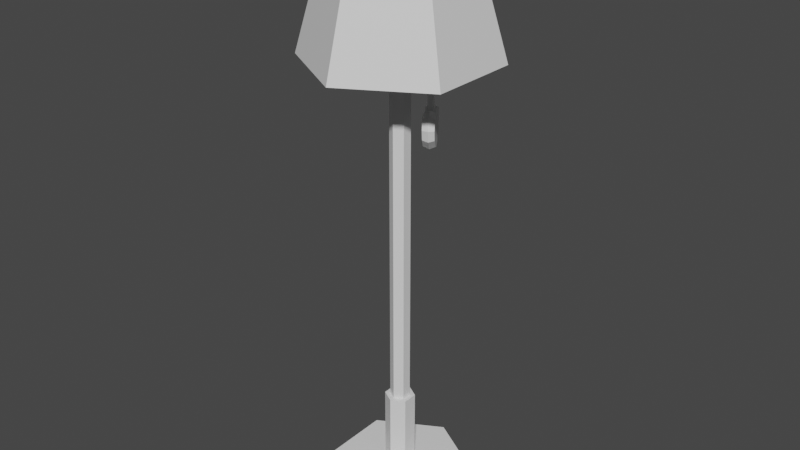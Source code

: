 # Source: Lamp.blend  (saved by Blender 2.93.21; exported with 4.5.12 LTS)
import bpy
from mathutils import Matrix  # noqa: F401  (used for matrix-valued properties, if any)

bpy.ops.wm.read_factory_settings(use_empty=True)
scene = bpy.context.scene
scene.name = 'Scene'

# ---- collections
col_collection = bpy.data.collections.new('Collection'); scene.collection.children.link(col_collection)

# ---- materials (node trees are filled in below, after node groups)
mat_heart = bpy.data.materials.new('Heart')
mat_heart.use_transparent_shadow = False
mat_dome = bpy.data.materials.new('Dome')
mat_dome.use_transparent_shadow = False
mat_wood = bpy.data.materials.new('Wood')
mat_wood.use_transparent_shadow = False
mat_lamp = bpy.data.materials.new('Lamp')
mat_lamp.use_transparent_shadow = False
mat_wire = bpy.data.materials.new('Wire')
mat_wire.use_transparent_shadow = False

# ---- material node trees
mat_heart.use_nodes = True; mat_heart.node_tree.nodes.clear()
_N = mat_heart.node_tree.nodes; _L = mat_heart.node_tree.links
n0 = _N.new('ShaderNodeBsdfPrincipled'); n0.name = 'Principled BSDF'; n0.location = (10, 300)
n0.distribution = 'GGX'
n0.subsurface_method = 'BURLEY'
n0.inputs[3].default_value = 1.45
n0.inputs[27].default_value = (0.0, 0.0, 0.0, 1.0)
n0.inputs[28].default_value = 1.0
n1 = _N.new('ShaderNodeOutputMaterial'); n1.name = 'Material Output'; n1.location = (300, 300)
_L.new(n0.outputs[0], n1.inputs[0])
n1.is_active_output = True
mat_dome.use_nodes = True; mat_dome.node_tree.nodes.clear()
_N = mat_dome.node_tree.nodes; _L = mat_dome.node_tree.links
n0 = _N.new('ShaderNodeBsdfPrincipled'); n0.name = 'Principled BSDF'; n0.location = (10, 300)
n0.distribution = 'GGX'
n0.subsurface_method = 'BURLEY'
n0.inputs[3].default_value = 1.45
n0.inputs[27].default_value = (0.0, 0.0, 0.0, 1.0)
n0.inputs[28].default_value = 1.0
n1 = _N.new('ShaderNodeOutputMaterial'); n1.name = 'Material Output'; n1.location = (300, 300)
_L.new(n0.outputs[0], n1.inputs[0])
n1.is_active_output = True
mat_wood.use_nodes = True; mat_wood.node_tree.nodes.clear()
_N = mat_wood.node_tree.nodes; _L = mat_wood.node_tree.links
n0 = _N.new('ShaderNodeBsdfPrincipled'); n0.name = 'Principled BSDF'; n0.location = (10, 300)
n0.distribution = 'GGX'
n0.subsurface_method = 'BURLEY'
n0.inputs[3].default_value = 1.45
n0.inputs[27].default_value = (0.0, 0.0, 0.0, 1.0)
n0.inputs[28].default_value = 1.0
n1 = _N.new('ShaderNodeOutputMaterial'); n1.name = 'Material Output'; n1.location = (300, 300)
_L.new(n0.outputs[0], n1.inputs[0])
n1.is_active_output = True
mat_lamp.use_nodes = True; mat_lamp.node_tree.nodes.clear()
_N = mat_lamp.node_tree.nodes; _L = mat_lamp.node_tree.links
n0 = _N.new('ShaderNodeBsdfPrincipled'); n0.name = 'Principled BSDF'; n0.location = (10, 300)
n0.distribution = 'GGX'
n0.subsurface_method = 'BURLEY'
n0.inputs[3].default_value = 1.45
n0.inputs[27].default_value = (0.0, 0.0, 0.0, 1.0)
n0.inputs[28].default_value = 1.0
n1 = _N.new('ShaderNodeOutputMaterial'); n1.name = 'Material Output'; n1.location = (300, 300)
_L.new(n0.outputs[0], n1.inputs[0])
n1.is_active_output = True
mat_wire.use_nodes = True; mat_wire.node_tree.nodes.clear()
_N = mat_wire.node_tree.nodes; _L = mat_wire.node_tree.links
n0 = _N.new('ShaderNodeBsdfPrincipled'); n0.name = 'Principled BSDF'; n0.location = (10, 300)
n0.distribution = 'GGX'
n0.subsurface_method = 'BURLEY'
n0.inputs[3].default_value = 1.45
n0.inputs[27].default_value = (0.0, 0.0, 0.0, 1.0)
n0.inputs[28].default_value = 1.0
n1 = _N.new('ShaderNodeOutputMaterial'); n1.name = 'Material Output'; n1.location = (300, 300)
_L.new(n0.outputs[0], n1.inputs[0])
n1.is_active_output = True

# ---- world
world_world = bpy.data.worlds.new('World'); scene.world = world_world
world_world.use_nodes = True; world_world.node_tree.nodes.clear()
_N = world_world.node_tree.nodes; _L = world_world.node_tree.links
n0 = _N.new('ShaderNodeOutputWorld'); n0.name = 'World Output'; n0.location = (300, 300)
n1 = _N.new('ShaderNodeBackground'); n1.name = 'Background'; n1.location = (10, 300)
n1.inputs[0].default_value = (0.05088, 0.05088, 0.05088, 1.0)
_L.new(n1.outputs[0], n0.inputs[0])
n0.is_active_output = True
world_world.color = (0.05088, 0.05088, 0.05088)
world_world.use_sun_shadow = False
world_world.sun_shadow_jitter_overblur = 0.0

# ---- meshes
me_cylinder = bpy.data.meshes.new('Cylinder')
me_cylinder.from_pydata([(4.743e-08, 0.2181, 0.0), (4.957e-08, 0.04473, 0.049), (0.1889, 0.1091, 0.0), (0.03874, 0.02237, 0.049), (0.1889, -0.1091, 0.0), (0.03874, -0.02237, 0.049), (2.836e-08, -0.2181, 0.0), (3.607e-08, -0.04473, 0.049), (-0.1889, -0.1091, 0.0), (-0.03874, -0.02237, 0.049), (-0.1889, 0.1091, 0.0), (-0.03874, 0.02237, 0.049), (0.1889, 0.1091, 0.049), (4.743e-08, 0.2181, 0.049), (0.1889, -0.1091, 0.049), (2.836e-08, -0.2181, 0.049), (-0.1889, -0.1091, 0.049), (-0.1889, 0.1091, 0.049), (0.0252, 0.01455, 0.3018), (4.849e-08, 0.0291, 0.3018), (0.0252, -0.01455, 0.3018), (3.983e-08, -0.0291, 0.3018), (-0.0252, -0.01455, 0.3018), (-0.0252, 0.01455, 0.3018), (0.03874, 0.02237, 0.3018), (4.957e-08, 0.04473, 0.3018), (0.03874, -0.02237, 0.3018), (3.607e-08, -0.04473, 0.3018), (-0.03874, -0.02237, 0.3018), (-0.03874, 0.02237, 0.3018), (0.0252, 0.01455, 1.436), (4.849e-08, 0.0291, 1.436), (0.0252, -0.01455, 1.436), (3.983e-08, -0.0291, 1.436), (-0.0252, -0.01455, 1.436), (-0.0252, 0.01455, 1.436), (0.0252, 0.01455, 1.675), (2.001e-07, 0.0291, 1.675), (0.0252, -0.01455, 1.675), (1.915e-07, -0.0291, 1.675), (-0.0252, -0.01455, 1.675), (-0.0252, 0.01455, 1.675), (0.05095, 0.02942, 1.492), (0.05095, 0.02942, 1.619), (0.05095, -0.02942, 1.619), (0.05095, -0.02942, 1.492), (-0.05095, -0.02942, 1.492), (-0.05095, -0.02942, 1.619), (-0.05095, 0.02942, 1.619), (-0.05095, 0.02942, 1.492), (1.661e-07, -0.05883, 1.619), (6.395e-08, -0.05883, 1.492), (8.146e-08, 0.05883, 1.492), (1.836e-07, 0.05883, 1.619), (0.1416, 0.08174, 1.727), (0.1416, -0.08174, 1.727), (-0.1416, -0.08174, 1.727), (-0.1416, 0.08174, 1.727), (1.673e-07, -0.1635, 1.727), (2.16e-07, 0.1635, 1.727), (0.2383, 0.1376, 1.338), (0.2383, -0.1376, 1.338), (-0.2383, -0.1376, 1.338), (-0.2383, 0.1376, 1.338), (1.691e-07, -0.2751, 1.338), (2.51e-07, 0.2751, 1.338), (1.672e-07, -0.1422, 1.727), (-0.1231, -0.0711, 1.727), (-0.1231, 0.0711, 1.727), (2.095e-07, 0.1422, 1.727), (0.1231, 0.0711, 1.727), (0.1231, -0.0711, 1.727), (1.687e-07, -0.2393, 1.338), (-0.2072, -0.1197, 1.338), (-0.2072, 0.1197, 1.338), (2.399e-07, 0.2393, 1.338), (0.2072, 0.1197, 1.338), (0.2072, -0.1197, 1.338), (0.06464, 0.03231, 1.176), (0.06464, 0.03231, 1.423), (0.05927, 0.04634, 1.176), (0.05927, 0.04634, 1.423), (0.07868, 0.03768, 1.176), (0.07868, 0.03768, 1.423), (0.07331, 0.05172, 1.176), (0.07331, 0.05172, 1.423), (0.05373, 0.09655, 1.166), (0.02581, 0.07918, 1.166), (0.1105, 0.005316, 1.166), (0.08255, -0.01205, 1.166), (0.07909, -0.006496, 1.137), (0.107, 0.01087, 1.137), (0.02926, 0.07362, 1.137), (0.05719, 0.09099, 1.137), (0.05418, 0.03356, 1.187), (0.0821, 0.05093, 1.187), (0.0363, 0.09344, 1.167), (0.09998, -0.008947, 1.167), (0.07909, -0.006496, 1.195), (0.06548, 0.0154, 1.205), (0.0934, 0.03277, 1.205), (0.107, 0.01087, 1.195), (0.04288, 0.05173, 1.205), (0.02926, 0.07362, 1.195), (0.05719, 0.09099, 1.195), (0.07081, 0.06909, 1.205), (0.04362, 0.05054, 1.109), (0.06474, 0.01659, 1.109), (0.05418, 0.03356, 1.101), (0.0961, -0.002712, 1.134), (0.09266, 0.03396, 1.109), (0.07154, 0.0679, 1.109), (0.04018, 0.08721, 1.134), (0.0821, 0.05093, 1.101), (0.06814, 0.04225, 1.094), (0.06814, 0.04225, 1.191), (0.0961, -0.002712, 1.199), (0.08082, 0.02186, 1.211), (0.04018, 0.08721, 1.199), (0.05546, 0.06263, 1.211), (0.07999, 0.0232, 1.103), (0.05629, 0.0613, 1.103), (0.0252, -0.01455, 1.37), (3.983e-08, -0.0291, 1.37), (4.849e-08, 0.0291, 1.37), (0.0252, 0.01455, 1.37), (-0.0252, 0.01455, 1.37), (-0.0252, -0.01455, 1.37), (-0.07582, 0.01147, 1.436), (-0.04797, -0.05992, 1.436), (-0.02791, -0.07151, 1.436), (0.07582, -0.01147, 1.436), (0.02791, 0.07151, 1.436), (0.04797, 0.05992, 1.436), (0.04283, 0.05696, 1.436), (0.02791, 0.06557, 1.436), (0.07081, -0.00858, 1.436), (-0.02791, -0.06557, 1.436), (-0.04283, -0.05696, 1.436), (-0.07081, 0.00858, 1.436), (0.05821, -0.0336, 1.393), (5.308e-08, 0.06721, 1.393), (-0.05821, 0.0336, 1.393), (2.773e-08, -0.06721, 1.393), (3.085e-08, -0.05056, 1.37), (0.05821, 0.0336, 1.393), (0.04378, 0.02528, 1.37), (-0.0582, -0.0336, 1.393), (-0.04378, -0.02528, 1.37), (-0.04378, 0.02528, 1.37), (0.04378, -0.02528, 1.37), (4.867e-08, 0.05056, 1.37), (0.08842, -0.05105, 1.393), (5.538e-08, 0.1021, 1.393), (-0.08842, 0.05105, 1.393), (2.008e-08, -0.1021, 1.393), (0.08842, 0.05105, 1.393), (-0.08842, -0.05105, 1.393), (-0.07582, -0.01147, 1.436), (0.02772, -0.07184, 1.436), (0.07582, 0.01147, 1.436), (-0.02772, 0.07184, 1.436), (0.07081, 0.00858, 1.436), (-0.02772, 0.06546, 1.436), (-0.07081, -0.00858, 1.436), (0.02772, -0.06546, 1.436), (-0.04836, 0.05992, 1.436), (-0.08842, -0.05105, 1.436), (0.04836, -0.05992, 1.436), (0.08842, 0.05105, 1.436), (0.04283, -0.05673, 1.436), (0.05821, 0.0336, 1.436), (-0.04283, 0.05673, 1.436), (-0.0582, -0.0336, 1.436), (5.816e-08, 0.1021, 1.436), (-0.08842, 0.05105, 1.436), (1.967e-08, -0.1021, 1.436), (0.08842, -0.05105, 1.436), (2.731e-08, -0.06721, 1.436), (0.05821, -0.0336, 1.436), (5.434e-08, 0.06721, 1.436), (-0.05821, 0.0336, 1.436), (-0.09848, -0.123, 1.658), (-0.05729, -0.1468, 1.658), (0.09848, 0.123, 1.658), (0.05729, 0.1468, 1.658), (0.08793, 0.1169, 1.658), (0.05729, 0.1346, 1.658), (-0.08793, -0.1169, 1.658), (-0.05729, -0.1346, 1.658), (-0.1556, 0.02355, 1.658), (-0.1556, -0.02355, 1.658), (0.1556, -0.02355, 1.658), (0.1556, 0.02355, 1.658), (0.1454, -0.01761, 1.658), (0.1454, 0.01761, 1.658), (-0.1454, 0.01761, 1.658), (-0.1454, -0.01761, 1.658), (-0.05689, 0.1475, 1.658), (-0.09927, 0.123, 1.658), (0.05689, -0.1475, 1.658), (0.09927, -0.123, 1.658), (0.05689, -0.1344, 1.658), (0.08793, -0.1165, 1.658), (-0.05689, 0.1344, 1.658), (-0.08793, 0.1165, 1.658)], [], [(0, 13, 12, 2), (2, 12, 14, 4), (4, 14, 15, 6), (6, 15, 16, 8), (1, 11, 29, 25), (8, 16, 17, 10), (10, 17, 13, 0), (0, 2, 4, 6, 8, 10), (1, 3, 12, 13), (3, 5, 14, 12), (5, 7, 15, 14), (7, 9, 16, 15), (9, 11, 17, 16), (11, 1, 13, 17), (30, 32, 179, 171), (9, 7, 27, 28), (5, 3, 24, 26), (11, 9, 28, 29), (7, 5, 26, 27), (3, 1, 25, 24), (19, 18, 24, 25), (18, 20, 26, 24), (20, 21, 27, 26), (21, 22, 28, 27), (22, 23, 29, 28), (23, 19, 25, 29), (44, 43, 36, 38), (123, 122, 150, 144), (34, 35, 181, 173), (122, 125, 146, 150), (31, 30, 171, 180), (125, 124, 151, 146), (36, 37, 41, 40, 39, 38), (48, 47, 40, 41), (50, 44, 38, 39), (43, 53, 37, 36), (53, 48, 41, 37), (47, 50, 39, 40), (34, 33, 51, 46), (46, 51, 50, 47), (31, 35, 49, 52), (52, 49, 48, 53), (30, 31, 52, 42), (42, 52, 53, 43), (33, 32, 45, 51), (51, 45, 44, 50), (35, 34, 46, 49), (49, 46, 47, 48), (32, 30, 42, 45), (45, 42, 43, 44), (57, 63, 62, 56), (54, 60, 65, 59), (56, 62, 64, 58), (55, 61, 60, 54), (58, 64, 61, 55), (59, 65, 63, 57), (68, 67, 73, 74), (70, 69, 75, 76), (67, 66, 72, 73), (71, 70, 76, 77), (66, 71, 77, 72), (69, 68, 74, 75), (57, 56, 67, 68), (60, 61, 77, 76), (59, 57, 68, 69), (65, 60, 76, 75), (55, 54, 70, 71), (54, 59, 69, 70), (61, 64, 72, 77), (64, 62, 73, 72), (58, 55, 71, 66), (62, 63, 74, 73), (56, 58, 66, 67), (63, 65, 75, 74), (78, 79, 81, 80), (80, 81, 85, 84), (84, 85, 83, 82), (82, 83, 79, 78), (99, 117, 115, 94), (120, 110, 91, 109), (110, 113, 95, 100, 101, 88, 91), (102, 103, 87, 92, 106, 108, 94), (93, 86, 104, 105, 95, 113, 111), (96, 86, 93, 112), (109, 91, 88, 97), (115, 95, 105, 119), (94, 108, 107, 90, 89, 98, 99), (97, 88, 101, 116), (116, 101, 100, 117), (118, 103, 102, 119), (117, 100, 95, 115), (118, 104, 86, 96), (103, 118, 96, 87), (110, 120, 114, 113), (113, 114, 121, 111), (92, 112, 121, 106), (120, 107, 108, 114), (114, 108, 106, 121), (112, 93, 111, 121), (104, 118, 119, 105), (98, 116, 117, 99), (89, 97, 116, 98), (94, 115, 119, 102), (90, 109, 97, 89), (87, 96, 112, 92), (107, 120, 109, 90), (23, 22, 127, 126), (20, 18, 125, 122), (22, 21, 123, 127), (19, 23, 126, 124), (18, 19, 124, 125), (21, 20, 122, 123), (33, 34, 173, 178), (126, 127, 148, 149), (124, 126, 149, 151), (32, 33, 178, 179), (35, 31, 180, 181), (127, 123, 144, 148), (147, 143, 155, 157), (135, 134, 186, 187), (143, 140, 152, 155), (165, 159, 200, 202), (140, 145, 156, 152), (128, 158, 191, 190), (149, 148, 147, 142), (150, 146, 145, 140), (148, 144, 143, 147), (151, 149, 142, 141), (146, 151, 141, 145), (144, 150, 140, 143), (155, 152, 177, 176), (156, 153, 174, 169), (153, 154, 175, 174), (157, 155, 176, 167), (152, 156, 169, 177), (154, 157, 167, 175), (133, 132, 185, 184), (141, 142, 154, 153), (168, 170, 203, 201), (142, 147, 157, 154), (158, 164, 197, 191), (145, 141, 153, 156), (130, 129, 167, 176), (132, 133, 169, 174), (134, 135, 180, 171), (138, 137, 178, 173), (135, 132, 174, 180), (133, 134, 171, 169), (137, 130, 176, 178), (129, 138, 173, 167), (158, 128, 175, 167), (160, 131, 177, 169), (136, 162, 171, 179), (139, 164, 173, 181), (128, 139, 181, 175), (162, 160, 169, 171), (131, 136, 179, 177), (164, 158, 167, 173), (166, 161, 174, 175), (168, 159, 176, 177), (165, 170, 179, 178), (163, 172, 181, 180), (172, 166, 175, 181), (161, 163, 180, 174), (170, 168, 177, 179), (159, 165, 178, 176), (131, 160, 193, 192), (161, 166, 199, 198), (137, 138, 188, 189), (162, 136, 194, 195), (159, 168, 201, 200), (132, 135, 187, 185), (164, 139, 196, 197), (170, 165, 202, 203), (134, 133, 184, 186), (139, 128, 190, 196), (172, 163, 204, 205), (130, 137, 189, 183), (160, 162, 195, 193), (166, 172, 205, 199), (138, 129, 182, 188), (136, 131, 192, 194), (163, 161, 198, 204), (129, 130, 183, 182)])
me_cylinder.polygons.foreach_set('material_index', [2, 2, 2, 2, 2, 2, 2, 2, 2, 2, 2, 2, 2, 2, 2, 2, 2, 2, 2, 2, 2, 2, 2, 2, 2, 2, 3, 2, 2, 2, 2, 2, 3, 3, 3, 3, 3, 3, 3, 3, 3, 3, 3, 3, 3, 3, 3, 3, 3, 3, 1, 1, 1, 1, 1, 1, 1, 1, 1, 1, 1, 1, 1, 1, 1, 1, 1, 1, 1, 1, 1, 1, 1, 1, 4, 4, 4, 4, 0, 0, 0, 0, 0, 0, 0, 0, 0, 0, 0, 0, 0, 0, 0, 0, 0, 0, 0, 0, 0, 0, 0, 0, 0, 0, 0, 0, 2, 2, 2, 2, 2, 2, 2, 2, 2, 2, 2, 2, 2, 2, 2, 2, 2, 2, 2, 2, 2, 2, 2, 2, 2, 2, 2, 2, 2, 2, 2, 2, 2, 2, 2, 2, 2, 2, 2, 2, 2, 2, 2, 2, 2, 2, 2, 2, 2, 2, 2, 2, 2, 2, 2, 2, 2, 2, 2, 2, 2, 2, 2, 2, 2, 2, 2, 2, 2, 2, 2, 2, 2, 2, 2, 2, 2, 2])
_uv = me_cylinder.uv_layers.new(name='UVMap')
_uv.uv.foreach_set('vector', [1.0, 0.5, 1.0, 1.0, 0.8333, 1.0, 0.8333, 0.5, 0.8333, 0.5, 0.8333, 1.0, 0.6667, 1.0, 0.6667, 0.5, 0.6667, 0.5, 0.6667, 1.0, 0.5, 1.0, 0.5, 0.5, 0.5, 0.5, 0.5, 1.0, 0.3333, 1.0, 0.3333, 0.5, 0.25, 0.3092, 0.1987, 0.2796, 0.1987, 0.2796, 0.25, 0.3092, 0.3333, 0.5, 0.3333, 1.0, 0.1667, 1.0, 0.1667, 0.5, 0.1667, 0.5, 0.1667, 1.0, -8.941e-08, 1.0, -8.941e-08, 0.5, 0.75, 0.49, 0.9578, 0.37, 0.9578, 0.13, 0.75, 0.01, 0.5422, 0.13, 0.5422, 0.37, 0.25, 0.3092, 0.3013, 0.2796, 0.4578, 0.37, 0.25, 0.49, 0.3013, 0.2796, 0.3013, 0.2204, 0.4578, 0.13, 0.4578, 0.37, 0.3013, 0.2204, 0.25, 0.1908, 0.25, 0.01, 0.4578, 0.13, 0.25, 0.1908, 0.1987, 0.2204, 0.04215, 0.13, 0.25, 0.01, 0.1987, 0.2204, 0.1987, 0.2796, 0.04215, 0.37, 0.04215, 0.13, 0.1987, 0.2796, 0.25, 0.3092, 0.25, 0.49, 0.04215, 0.37, 0.2834, 0.2693, 0.2834, 0.2307, 0.2834, 0.2307, 0.2834, 0.2693, 0.1987, 0.2204, 0.25, 0.1908, 0.25, 0.1908, 0.1987, 0.2204, 0.3013, 0.2204, 0.3013, 0.2796, 0.3013, 0.2796, 0.3013, 0.2204, 0.1987, 0.2796, 0.1987, 0.2204, 0.1987, 0.2204, 0.1987, 0.2796, 0.25, 0.1908, 0.3013, 0.2204, 0.3013, 0.2204, 0.25, 0.1908, 0.3013, 0.2796, 0.25, 0.3092, 0.25, 0.3092, 0.3013, 0.2796, 0.25, 0.2885, 0.2834, 0.2693, 0.3013, 0.2796, 0.25, 0.3092, 0.2834, 0.2693, 0.2834, 0.2307, 0.3013, 0.2204, 0.3013, 0.2796, 0.2834, 0.2307, 0.25, 0.2115, 0.25, 0.1908, 0.3013, 0.2204, 0.25, 0.2115, 0.2166, 0.2307, 0.1987, 0.2204, 0.25, 0.1908, 0.2166, 0.2307, 0.2166, 0.2693, 0.1987, 0.2796, 0.1987, 0.2204, 0.2166, 0.2693, 0.25, 0.2885, 0.25, 0.3092, 0.1987, 0.2796, 0.2834, 0.2307, 0.2834, 0.2693, 0.2834, 0.2693, 0.2834, 0.2307, 0.25, 0.2115, 0.2834, 0.2307, 0.2834, 0.2307, 0.25, 0.2115, 0.2166, 0.2307, 0.2166, 0.2693, 0.2166, 0.2693, 0.2166, 0.2307, 0.2834, 0.2307, 0.2834, 0.2693, 0.2834, 0.2693, 0.2834, 0.2307, 0.25, 0.2885, 0.2834, 0.2693, 0.2834, 0.2693, 0.25, 0.2885, 0.2834, 0.2693, 0.25, 0.2885, 0.25, 0.2885, 0.2834, 0.2693, 0.2834, 0.2693, 0.25, 0.2885, 0.2166, 0.2693, 0.2166, 0.2307, 0.25, 0.2115, 0.2834, 0.2307, 0.2166, 0.2693, 0.2166, 0.2307, 0.2166, 0.2307, 0.2166, 0.2693, 0.25, 0.2115, 0.2834, 0.2307, 0.2834, 0.2307, 0.25, 0.2115, 0.2834, 0.2693, 0.25, 0.2885, 0.25, 0.2885, 0.2834, 0.2693, 0.25, 0.2885, 0.2166, 0.2693, 0.2166, 0.2693, 0.25, 0.2885, 0.2166, 0.2307, 0.25, 0.2115, 0.25, 0.2115, 0.2166, 0.2307, 0.2166, 0.2307, 0.25, 0.2115, 0.25, 0.2115, 0.2166, 0.2307, 0.2166, 0.2307, 0.25, 0.2115, 0.25, 0.2115, 0.2166, 0.2307, 0.25, 0.2885, 0.2166, 0.2693, 0.2166, 0.2693, 0.25, 0.2885, 0.25, 0.2885, 0.2166, 0.2693, 0.2166, 0.2693, 0.25, 0.2885, 0.2834, 0.2693, 0.25, 0.2885, 0.25, 0.2885, 0.2834, 0.2693, 0.2834, 0.2693, 0.25, 0.2885, 0.25, 0.2885, 0.2834, 0.2693, 0.25, 0.2115, 0.2834, 0.2307, 0.2834, 0.2307, 0.25, 0.2115, 0.25, 0.2115, 0.2834, 0.2307, 0.2834, 0.2307, 0.25, 0.2115, 0.2166, 0.2693, 0.2166, 0.2307, 0.2166, 0.2307, 0.2166, 0.2693, 0.2166, 0.2693, 0.2166, 0.2307, 0.2166, 0.2307, 0.2166, 0.2693, 0.2834, 0.2307, 0.2834, 0.2693, 0.2834, 0.2693, 0.2834, 0.2307, 0.2834, 0.2307, 0.2834, 0.2693, 0.2834, 0.2693, 0.2834, 0.2307, 0.0, 0.0, 0.0, 0.0, 0.0, 0.0, 0.0, 0.0, 0.0, 0.0, 0.0, 0.0, 0.0, 0.0, 0.0, 0.0, 0.0, 0.0, 0.0, 0.0, 0.0, 0.0, 0.0, 0.0, 0.0, 0.0, 0.0, 0.0, 0.0, 0.0, 0.0, 0.0, 0.0, 0.0, 0.0, 0.0, 0.0, 0.0, 0.0, 0.0, 0.0, 0.0, 0.0, 0.0, 0.0, 0.0, 0.0, 0.0, 0.0, 0.0, 0.0, 0.0, 0.0, 0.0, 0.0, 0.0, 0.0, 0.0, 0.0, 0.0, 0.0, 0.0, 0.0, 0.0, 0.0, 0.0, 0.0, 0.0, 0.0, 0.0, 0.0, 0.0, 0.0, 0.0, 0.0, 0.0, 0.0, 0.0, 0.0, 0.0, 0.0, 0.0, 0.0, 0.0, 0.0, 0.0, 0.0, 0.0, 0.0, 0.0, 0.0, 0.0, 0.0, 0.0, 0.0, 0.0, 0.0, 0.0, 0.0, 0.0, 0.0, 0.0, 0.0, 0.0, 0.0, 0.0, 0.0, 0.0, 0.0, 0.0, 0.0, 0.0, 0.0, 0.0, 0.0, 0.0, 0.0, 0.0, 0.0, 0.0, 0.0, 0.0, 0.0, 0.0, 0.0, 0.0, 0.0, 0.0, 0.0, 0.0, 0.0, 0.0, 0.0, 0.0, 0.0, 0.0, 0.0, 0.0, 0.0, 0.0, 0.0, 0.0, 0.0, 0.0, 0.0, 0.0, 0.0, 0.0, 0.0, 0.0, 0.0, 0.0, 0.0, 0.0, 0.0, 0.0, 0.0, 0.0, 0.0, 0.0, 0.0, 0.0, 0.0, 0.0, 0.0, 0.0, 0.0, 0.0, 0.0, 0.0, 0.0, 0.0, 0.0, 0.0, 0.0, 0.0, 0.0, 0.0, 0.0, 0.0, 0.0, 0.0, 0.0, 0.0, 0.0, 0.0, 0.0, 0.0, 0.0, 0.0, 0.0, 0.0, 0.375, 0.0, 0.625, 0.0, 0.625, 0.25, 0.375, 0.25, 0.375, 0.25, 0.625, 0.25, 0.625, 0.5, 0.375, 0.5, 0.375, 0.5, 0.625, 0.5, 0.625, 0.75, 0.375, 0.75, 0.375, 0.75, 0.625, 0.75, 0.625, 1.0, 0.375, 1.0, 0.375, 0.06833, 0.5, 0.06833, 0.5, 0.125, 0.375, 0.125, 0.5, 0.678, 0.625, 0.678, 0.625, 0.75, 0.5, 0.75, 0.625, 0.678, 0.625, 0.6407, 0.875, 0.625, 0.875, 0.6817, 0.7778, 0.75, 0.7014, 0.75, 0.625, 0.75, 0.125, 0.5683, 0.2222, 0.5, 0.2986, 0.5, 0.375, 0.5, 0.375, 0.572, 0.375, 0.6093, 0.125, 0.625, 0.625, 0.5, 0.7014, 0.5, 0.7778, 0.5, 0.875, 0.5683, 0.875, 0.625, 0.625, 0.6407, 0.625, 0.572, 0.5, 0.4236, 0.625, 0.4236, 0.625, 0.5, 0.5, 0.5, 0.5, 0.75, 0.625, 0.75, 0.625, 0.8264, 0.5, 0.8264, 0.5, 0.125, 0.625, 0.125, 0.625, 0.1817, 0.5, 0.1817, 0.125, 0.625, 0.375, 0.6093, 0.375, 0.678, 0.375, 0.75, 0.2986, 0.75, 0.2222, 0.75, 0.125, 0.6817, 0.5, 0.8264, 0.625, 0.8264, 0.625, 0.9028, 0.5, 0.9028, 0.5, 0.0, 0.625, 0.0, 0.625, 0.06833, 0.5, 0.06833, 0.5, 0.3472, 0.375, 0.3472, 0.375, 0.1817, 0.5, 0.1817, 0.5, 0.06833, 0.625, 0.06833, 0.625, 0.125, 0.5, 0.125, 0.5, 0.3472, 0.625, 0.3472, 0.625, 0.4236, 0.5, 0.4236, 0.375, 0.3472, 0.5, 0.3472, 0.5, 0.4236, 0.375, 0.4236, 0.625, 0.678, 0.5, 0.678, 0.5, 0.625, 0.625, 0.625, 0.625, 0.625, 0.5, 0.625, 0.5, 0.572, 0.625, 0.572, 0.375, 0.5, 0.5, 0.5, 0.5, 0.572, 0.375, 0.572, 0.5, 0.678, 0.375, 0.678, 0.375, 0.625, 0.5, 0.625, 0.5, 0.625, 0.375, 0.625, 0.375, 0.572, 0.5, 0.572, 0.5, 0.5, 0.625, 0.5, 0.625, 0.572, 0.5, 0.572, 0.625, 0.3472, 0.5, 0.3472, 0.5, 0.1817, 0.625, 0.1817, 0.375, 0.0, 0.5, 0.0, 0.5, 0.06833, 0.375, 0.06833, 0.375, 0.8264, 0.5, 0.8264, 0.5, 0.9028, 0.375, 0.9028, 0.375, 0.125, 0.5, 0.125, 0.5, 0.1817, 0.375, 0.1817, 0.375, 0.75, 0.5, 0.75, 0.5, 0.8264, 0.375, 0.8264, 0.375, 0.4236, 0.5, 0.4236, 0.5, 0.5, 0.375, 0.5, 0.375, 0.678, 0.5, 0.678, 0.5, 0.75, 0.375, 0.75, 0.2166, 0.2693, 0.2166, 0.2307, 0.2166, 0.2307, 0.2166, 0.2693, 0.2834, 0.2307, 0.2834, 0.2693, 0.2834, 0.2693, 0.2834, 0.2307, 0.2166, 0.2307, 0.25, 0.2115, 0.25, 0.2115, 0.2166, 0.2307, 0.25, 0.2885, 0.2166, 0.2693, 0.2166, 0.2693, 0.25, 0.2885, 0.2834, 0.2693, 0.25, 0.2885, 0.25, 0.2885, 0.2834, 0.2693, 0.25, 0.2115, 0.2834, 0.2307, 0.2834, 0.2307, 0.25, 0.2115, 0.25, 0.2115, 0.2166, 0.2307, 0.2166, 0.2307, 0.25, 0.2115, 0.2166, 0.2693, 0.2166, 0.2307, 0.2166, 0.2307, 0.2166, 0.2693, 0.25, 0.2885, 0.2166, 0.2693, 0.2166, 0.2693, 0.25, 0.2885, 0.2834, 0.2307, 0.25, 0.2115, 0.25, 0.2115, 0.2834, 0.2307, 0.2166, 0.2693, 0.25, 0.2885, 0.25, 0.2885, 0.2166, 0.2693, 0.2166, 0.2307, 0.25, 0.2115, 0.25, 0.2115, 0.2166, 0.2307, 0.2166, 0.2307, 0.25, 0.2115, 0.25, 0.2115, 0.2166, 0.2307, 0.2529, 0.2869, 0.2805, 0.2709, 0.2805, 0.2709, 0.2529, 0.2869, 0.25, 0.2115, 0.2834, 0.2307, 0.2834, 0.2307, 0.25, 0.2115, 0.2526, 0.213, 0.2522, 0.2128, 0.2522, 0.2128, 0.2526, 0.213, 0.2834, 0.2307, 0.2834, 0.2693, 0.2834, 0.2693, 0.2834, 0.2307, 0.2166, 0.2663, 0.2166, 0.2337, 0.2166, 0.2337, 0.2166, 0.2663, 0.2166, 0.2693, 0.2166, 0.2307, 0.2166, 0.2307, 0.2166, 0.2693, 0.2834, 0.2307, 0.2834, 0.2693, 0.2834, 0.2693, 0.2834, 0.2307, 0.2166, 0.2307, 0.25, 0.2115, 0.25, 0.2115, 0.2166, 0.2307, 0.25, 0.2885, 0.2166, 0.2693, 0.2166, 0.2693, 0.25, 0.2885, 0.2834, 0.2693, 0.25, 0.2885, 0.25, 0.2885, 0.2834, 0.2693, 0.25, 0.2115, 0.2834, 0.2307, 0.2834, 0.2307, 0.25, 0.2115, 0.25, 0.2115, 0.2834, 0.2307, 0.2834, 0.2307, 0.25, 0.2115, 0.2834, 0.2693, 0.25, 0.2885, 0.25, 0.2885, 0.2834, 0.2693, 0.25, 0.2885, 0.2166, 0.2693, 0.2166, 0.2693, 0.25, 0.2885, 0.2166, 0.2307, 0.25, 0.2115, 0.25, 0.2115, 0.2166, 0.2307, 0.2834, 0.2307, 0.2834, 0.2693, 0.2834, 0.2693, 0.2834, 0.2307, 0.2166, 0.2693, 0.2166, 0.2307, 0.2166, 0.2307, 0.2166, 0.2693, 0.2809, 0.2707, 0.2525, 0.2871, 0.2525, 0.2871, 0.2809, 0.2707, 0.25, 0.2885, 0.2166, 0.2693, 0.2166, 0.2693, 0.25, 0.2885, 0.2812, 0.2295, 0.2808, 0.2293, 0.2808, 0.2293, 0.2812, 0.2295, 0.2166, 0.2693, 0.2166, 0.2307, 0.2166, 0.2307, 0.2166, 0.2693, 0.2166, 0.2337, 0.2166, 0.2342, 0.2166, 0.2342, 0.2166, 0.2337, 0.2834, 0.2693, 0.25, 0.2885, 0.25, 0.2885, 0.2834, 0.2693, 0.2475, 0.2129, 0.2191, 0.2293, 0.2166, 0.2307, 0.25, 0.2115, 0.2525, 0.2871, 0.2809, 0.2707, 0.2834, 0.2693, 0.25, 0.2885, 0.2805, 0.2709, 0.2529, 0.2869, 0.25, 0.2885, 0.2834, 0.2693, 0.2195, 0.2291, 0.2471, 0.2131, 0.25, 0.2115, 0.2166, 0.2307, 0.2529, 0.2869, 0.2525, 0.2871, 0.25, 0.2885, 0.25, 0.2885, 0.2809, 0.2707, 0.2805, 0.2709, 0.2834, 0.2693, 0.2834, 0.2693, 0.2471, 0.2131, 0.2475, 0.2129, 0.25, 0.2115, 0.25, 0.2115, 0.2191, 0.2293, 0.2195, 0.2291, 0.2166, 0.2307, 0.2166, 0.2307, 0.2166, 0.2337, 0.2166, 0.2663, 0.2166, 0.2693, 0.2166, 0.2307, 0.2834, 0.2663, 0.2834, 0.2337, 0.2834, 0.2307, 0.2834, 0.2693, 0.2834, 0.2342, 0.2834, 0.2658, 0.2834, 0.2693, 0.2834, 0.2307, 0.2166, 0.2658, 0.2166, 0.2342, 0.2166, 0.2307, 0.2166, 0.2693, 0.2166, 0.2663, 0.2166, 0.2658, 0.2166, 0.2693, 0.2166, 0.2693, 0.2834, 0.2658, 0.2834, 0.2663, 0.2834, 0.2693, 0.2834, 0.2693, 0.2834, 0.2337, 0.2834, 0.2342, 0.2834, 0.2307, 0.2834, 0.2307, 0.2166, 0.2342, 0.2166, 0.2337, 0.2166, 0.2307, 0.2166, 0.2307, 0.2188, 0.2705, 0.2478, 0.2872, 0.25, 0.2885, 0.2166, 0.2693, 0.2812, 0.2295, 0.2522, 0.2128, 0.25, 0.2115, 0.2834, 0.2307, 0.2526, 0.213, 0.2808, 0.2293, 0.2834, 0.2307, 0.25, 0.2115, 0.2474, 0.287, 0.2192, 0.2707, 0.2166, 0.2693, 0.25, 0.2885, 0.2192, 0.2707, 0.2188, 0.2705, 0.2166, 0.2693, 0.2166, 0.2693, 0.2478, 0.2872, 0.2474, 0.287, 0.25, 0.2885, 0.25, 0.2885, 0.2808, 0.2293, 0.2812, 0.2295, 0.2834, 0.2307, 0.2834, 0.2307, 0.2522, 0.2128, 0.2526, 0.213, 0.25, 0.2115, 0.25, 0.2115, 0.2834, 0.2337, 0.2834, 0.2663, 0.2834, 0.2663, 0.2834, 0.2337, 0.2478, 0.2872, 0.2188, 0.2705, 0.2188, 0.2705, 0.2478, 0.2872, 0.2471, 0.2131, 0.2195, 0.2291, 0.2195, 0.2291, 0.2471, 0.2131, 0.2834, 0.2658, 0.2834, 0.2342, 0.2834, 0.2342, 0.2834, 0.2658, 0.2522, 0.2128, 0.2812, 0.2295, 0.2812, 0.2295, 0.2522, 0.2128, 0.2525, 0.2871, 0.2529, 0.2869, 0.2529, 0.2869, 0.2525, 0.2871, 0.2166, 0.2342, 0.2166, 0.2658, 0.2166, 0.2658, 0.2166, 0.2342, 0.2808, 0.2293, 0.2526, 0.213, 0.2526, 0.213, 0.2808, 0.2293, 0.2805, 0.2709, 0.2809, 0.2707, 0.2809, 0.2707, 0.2805, 0.2709, 0.2166, 0.2658, 0.2166, 0.2663, 0.2166, 0.2663, 0.2166, 0.2658, 0.2192, 0.2707, 0.2474, 0.287, 0.2474, 0.287, 0.2192, 0.2707, 0.2475, 0.2129, 0.2471, 0.2131, 0.2471, 0.2131, 0.2475, 0.2129, 0.2834, 0.2663, 0.2834, 0.2658, 0.2834, 0.2658, 0.2834, 0.2663, 0.2188, 0.2705, 0.2192, 0.2707, 0.2192, 0.2707, 0.2188, 0.2705, 0.2195, 0.2291, 0.2191, 0.2293, 0.2191, 0.2293, 0.2195, 0.2291, 0.2834, 0.2342, 0.2834, 0.2337, 0.2834, 0.2337, 0.2834, 0.2342, 0.2474, 0.287, 0.2478, 0.2872, 0.2478, 0.2872, 0.2474, 0.287, 0.2191, 0.2293, 0.2475, 0.2129, 0.2475, 0.2129, 0.2191, 0.2293])
me_cylinder.materials.append(mat_heart)
me_cylinder.materials.append(mat_dome)
me_cylinder.materials.append(mat_wood)
me_cylinder.materials.append(mat_lamp)
me_cylinder.materials.append(mat_wire)
me_cylinder.use_remesh_fix_poles = True
me_cylinder.use_remesh_preserve_attributes = False
me_cylinder.update()

# ---- objects
ob_cylinder = bpy.data.objects.new('Cylinder', me_cylinder)

# ---- transforms, parenting, visibility, modifiers, constraints
ob_cylinder.location = (0.0, 0.0, 0.0)

# ---- collection membership
col_collection.objects.link(ob_cylinder)

# ---- scene / render settings (as saved in the file)
scene.frame_start = 1; scene.frame_end = 250; scene.frame_set(1)
scene.render.engine = 'BLENDER_EEVEE_NEXT'
scene.cycles.use_denoising = False
scene.cycles.samples = 128
scene.cycles.sampling_pattern = 'TABULATED_SOBOL'
scene.cycles.use_adaptive_sampling = False
scene.cycles.use_light_tree = False
scene.view_settings.view_transform = 'Filmic'
bpy.context.view_layer.update()

# ---- added for rendering (the .blend has no active camera and no usable light): camera, sun
cam_auto = bpy.data.cameras.new('AutoCamera')
cam_auto.lens = 50.0
cam_auto.sensor_width = 36.0
cam_auto.clip_end = 1000.0
ob_auto_camera = bpy.data.objects.new('AutoCamera', cam_auto)
scene.collection.objects.link(ob_auto_camera)
ob_auto_camera.location = (1.73361, -2.08033, 2.25016)
ob_auto_camera.rotation_euler = (1.09748, -7.21219e-08, 0.694738)
scene.camera = ob_auto_camera
light_auto_sun = bpy.data.lights.new('AutoSun', 'SUN')
light_auto_sun.energy = 3.0
light_auto_sun.angle = 0.0523599
ob_auto_sun = bpy.data.objects.new('AutoSun', light_auto_sun)
scene.collection.objects.link(ob_auto_sun)
ob_auto_sun.rotation_euler = (0.872665, 0.174533, 0.523599)
bpy.context.view_layer.update()
